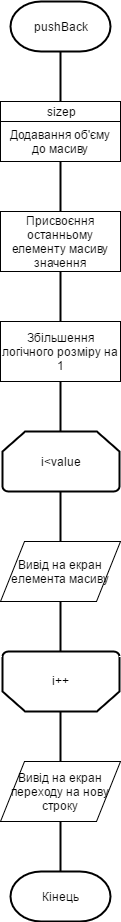

The diagram above was exported from draw.io. Its source (the exported page's mxGraphModel, read from the mxfile embedded in the PNG):
<mxGraphModel dx="1346" dy="589" grid="1" gridSize="10" guides="1" tooltips="1" connect="1" arrows="1" fold="1" page="1" pageScale="1" pageWidth="826" pageHeight="1169" background="#ffffff" math="0" shadow="0">
  <root>
    <mxCell id="0" />
    <mxCell id="1" parent="0" />
    <mxCell id="2" value="pushBack" style="strokeWidth=2;html=1;shape=mxgraph.flowchart.terminator;whiteSpace=wrap;" vertex="1" parent="1">
      <mxGeometry x="363" y="20" width="100" height="50" as="geometry" />
    </mxCell>
    <mxCell id="3" value="" style="line;strokeWidth=2;direction=south;html=1;" vertex="1" parent="1">
      <mxGeometry x="408" y="70" width="10" height="50" as="geometry" />
    </mxCell>
    <mxCell id="4" value="Додавання об'єму до масиву" style="whiteSpace=wrap;html=1;" vertex="1" parent="1">
      <mxGeometry x="353" y="140" width="120" height="40" as="geometry" />
    </mxCell>
    <mxCell id="5" value="sizep" style="whiteSpace=wrap;html=1;" vertex="1" parent="1">
      <mxGeometry x="353" y="120" width="120" height="20" as="geometry" />
    </mxCell>
    <mxCell id="6" value="" style="line;strokeWidth=2;direction=south;html=1;" vertex="1" parent="1">
      <mxGeometry x="408" y="180" width="10" height="50" as="geometry" />
    </mxCell>
    <mxCell id="9" value="Присвоєння останньому елементу масиву значення" style="whiteSpace=wrap;html=1;" vertex="1" parent="1">
      <mxGeometry x="353" y="230" width="120" height="60" as="geometry" />
    </mxCell>
    <mxCell id="10" value="" style="line;strokeWidth=2;direction=south;html=1;" vertex="1" parent="1">
      <mxGeometry x="408" y="290" width="10" height="50" as="geometry" />
    </mxCell>
    <mxCell id="11" value="Збільшення логічного розміру на 1" style="whiteSpace=wrap;html=1;" vertex="1" parent="1">
      <mxGeometry x="353" y="340" width="120" height="60" as="geometry" />
    </mxCell>
    <mxCell id="12" value="" style="line;strokeWidth=2;direction=south;html=1;" vertex="1" parent="1">
      <mxGeometry x="408" y="400" width="10" height="50" as="geometry" />
    </mxCell>
    <mxCell id="13" value="i&amp;lt;value" style="strokeWidth=2;html=1;shape=mxgraph.flowchart.loop_limit;whiteSpace=wrap;" vertex="1" parent="1">
      <mxGeometry x="355" y="450" width="117" height="60" as="geometry" />
    </mxCell>
    <mxCell id="14" value="" style="line;strokeWidth=2;direction=south;html=1;" vertex="1" parent="1">
      <mxGeometry x="408" y="510" width="10" height="50" as="geometry" />
    </mxCell>
    <mxCell id="15" value="Вивід на екран елемента масиву" style="shape=parallelogram;whiteSpace=wrap;html=1;" vertex="1" parent="1">
      <mxGeometry x="353" y="560" width="120" height="60" as="geometry" />
    </mxCell>
    <mxCell id="16" value="" style="line;strokeWidth=2;direction=south;html=1;" vertex="1" parent="1">
      <mxGeometry x="408" y="620" width="10" height="50" as="geometry" />
    </mxCell>
    <mxCell id="17" value="" style="strokeWidth=2;html=1;shape=mxgraph.flowchart.loop_limit;whiteSpace=wrap;direction=west;" vertex="1" parent="1">
      <mxGeometry x="355" y="670" width="117" height="60" as="geometry" />
    </mxCell>
    <mxCell id="18" value="i++" style="text;html=1;resizable=0;points=[];autosize=1;align=left;verticalAlign=top;spacingTop=-4;" vertex="1" parent="1">
      <mxGeometry x="403" y="690" width="30" height="20" as="geometry" />
    </mxCell>
    <mxCell id="19" value="" style="line;strokeWidth=2;direction=south;html=1;" vertex="1" parent="1">
      <mxGeometry x="408" y="730" width="10" height="50" as="geometry" />
    </mxCell>
    <mxCell id="20" value="Вивід на екран переходу на нову строку" style="shape=parallelogram;whiteSpace=wrap;html=1;" vertex="1" parent="1">
      <mxGeometry x="353" y="780" width="120" height="60" as="geometry" />
    </mxCell>
    <mxCell id="21" value="" style="line;strokeWidth=2;direction=south;html=1;" vertex="1" parent="1">
      <mxGeometry x="408" y="840" width="10" height="50" as="geometry" />
    </mxCell>
    <mxCell id="22" value="Кінець" style="strokeWidth=2;html=1;shape=mxgraph.flowchart.terminator;whiteSpace=wrap;" vertex="1" parent="1">
      <mxGeometry x="363" y="890" width="100" height="50" as="geometry" />
    </mxCell>
  </root>
</mxGraphModel>